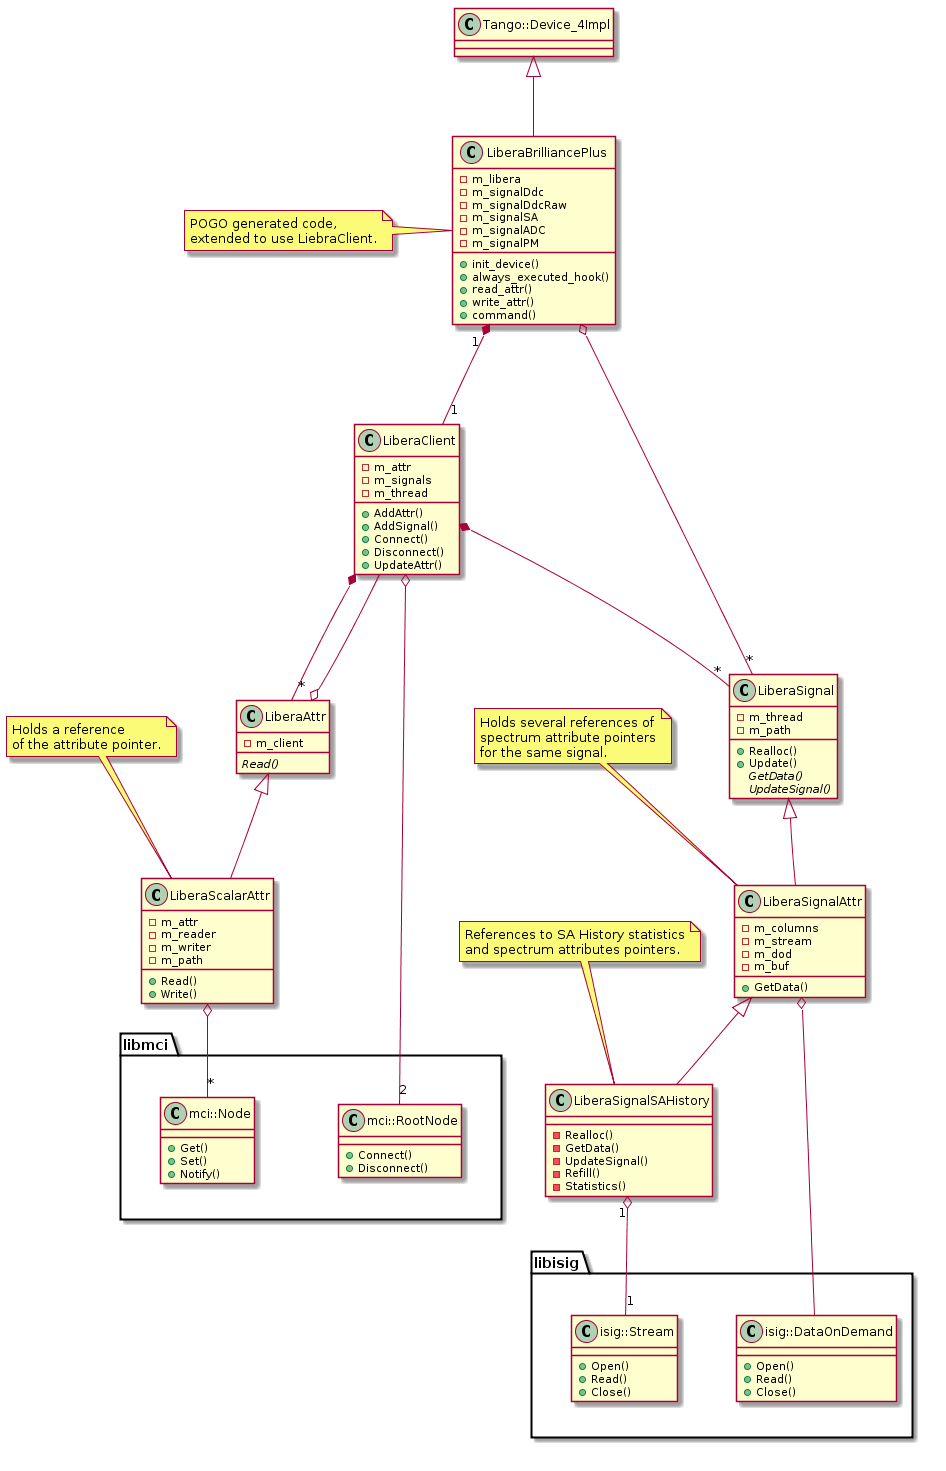

The diagram above was rendered by PlantUML. Its source (embedded in the PNG):
@startuml

class LiberaBrilliancePlus {
  +init_device()
  +always_executed_hook()
  +read_attr()
  +write_attr()
  +command()
  -m_libera
  -m_signalDdc
  -m_signalDdcRaw
  -m_signalSA
  -m_signalADC
  -m_signalPM
}
note left : POGO generated code,\nextended to use LiebraClient.

"Tango::Device_4Impl" <|-- LiberaBrilliancePlus

class LiberaClient {
  +AddAttr()
  +AddSignal()
  +Connect()
  +Disconnect()
  +UpdateAttr()
  -m_attr
  -m_signals
  -m_thread
}

LiberaBrilliancePlus "1" *-- "1" LiberaClient

class LiberaAttr {
  {abstract} +Read()
  -m_client
}

class LiberaScalarAttr {
  +Read()
  +Write()
  -m_attr
  -m_reader
  -m_writer
  -m_path
}
note top : Holds a reference\nof the attribute pointer.

LiberaAttr <|-- LiberaScalarAttr

class LiberaSignal {
  +Realloc()
  +Update()
  {abstract} #GetData()
  {abstract} -UpdateSignal()
  -m_thread
  -m_path
}

class LiberaSignalAttr {
  +GetData()
  -m_columns
  -m_stream
  -m_dod
  -m_buf
}
note top : Holds several references of\nspectrum attribute pointers\nfor the same signal.

LiberaSignal <|-- LiberaSignalAttr

class LiberaSignalSAHistory {
  -Realloc()
  -GetData()
  -UpdateSignal()
  -Refill()
  -Statistics()
}
note top : References to SA History statistics\nand spectrum attributes pointers.

LiberaSignalAttr <|-- LiberaSignalSAHistory

LiberaBrilliancePlus o-- "*" LiberaSignal

LiberaClient *-- "*" LiberaAttr
LiberaClient --o LiberaAttr

LiberaClient *-- "*" LiberaSignal

package libmci {
  class "mci::RootNode" {
    +Connect()
    +Disconnect()
  }
  class "mci::Node" {
    +Get()
    +Set()
    +Notify()
  }
}

package libisig {  
  class "isig::Stream" {
    +Open()
    +Read()
    +Close()
  }
  class "isig::DataOnDemand" {
    +Open()
    +Read()
    +Close()
  }
}

LiberaClient o-- "2" "mci::RootNode"
LiberaScalarAttr o-- "*" "mci::Node"
LiberaSignalSAHistory "1" o-- "1" "isig::Stream"
LiberaSignalAttr o-- "isig::DataOnDemand"

@enduml